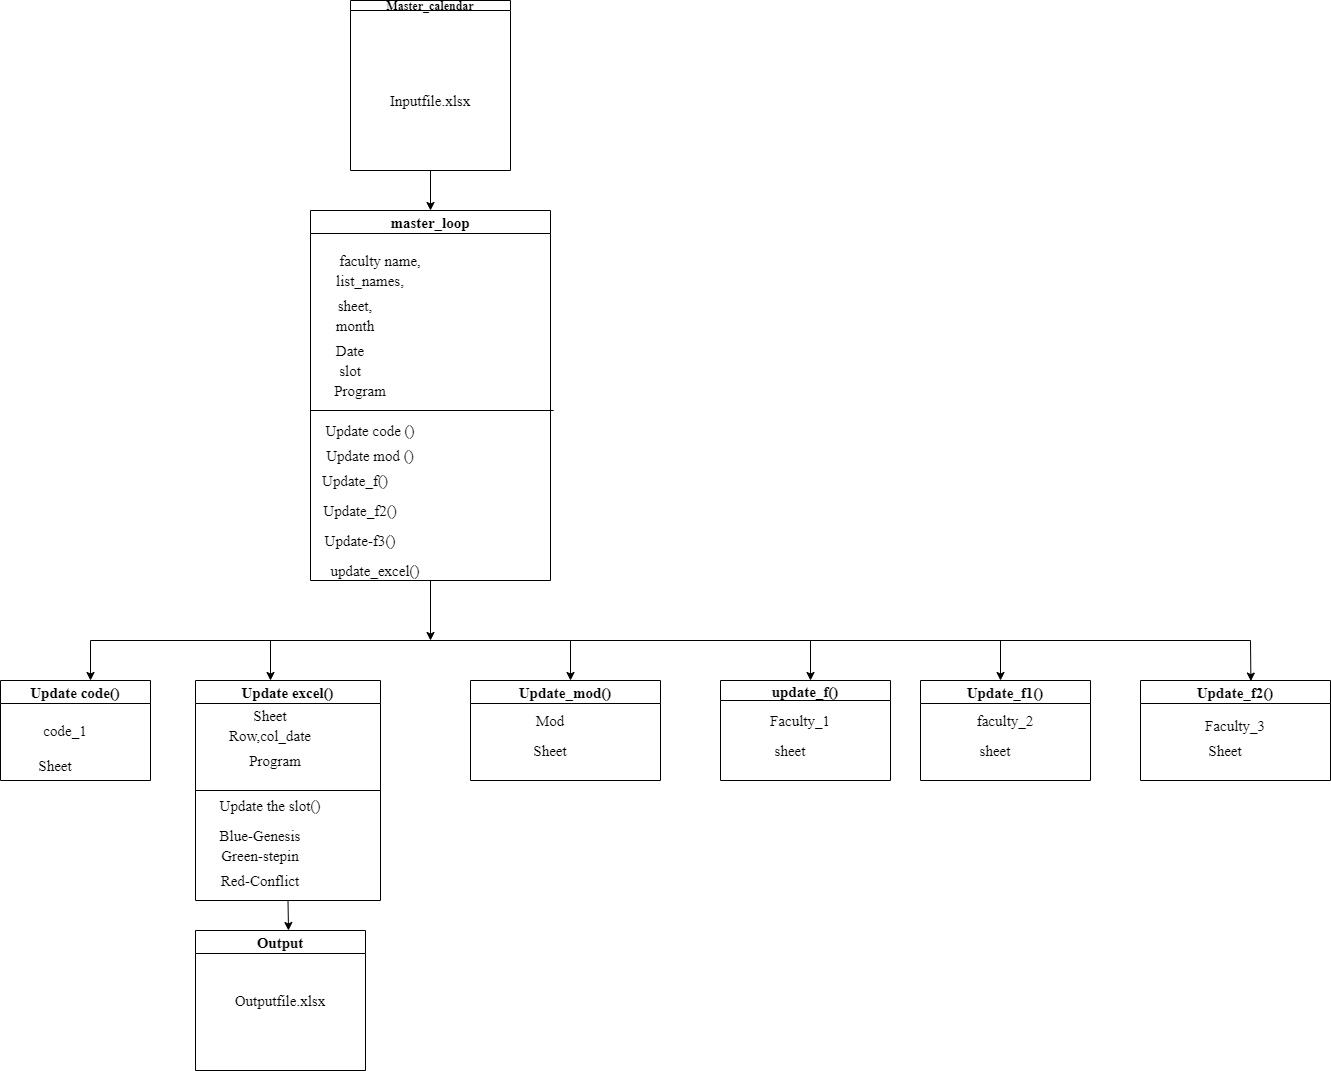

The diagram above was exported from draw.io. Its source (the exported page's mxGraphModel, read from the mxfile embedded in the PNG):
<mxGraphModel dx="1038" dy="579" grid="1" gridSize="10" guides="1" tooltips="1" connect="1" arrows="1" fold="1" page="1" pageScale="1" pageWidth="850" pageHeight="1100" math="0" shadow="0">
  <root>
    <mxCell id="bwgvhR9s3qSH7prfp7VD-0" />
    <mxCell id="bwgvhR9s3qSH7prfp7VD-1" parent="bwgvhR9s3qSH7prfp7VD-0" />
    <mxCell id="kkpwWoBYisI9kaFW5qhE-1" value="Master_calendar" style="swimlane;fontFamily=Times New Roman;fontSize=12;align=center;startSize=10;" vertex="1" parent="bwgvhR9s3qSH7prfp7VD-1">
      <mxGeometry x="380" y="160" width="160" height="170" as="geometry" />
    </mxCell>
    <mxCell id="kkpwWoBYisI9kaFW5qhE-3" value="Inputfile.xlsx" style="text;html=1;strokeColor=none;fillColor=none;align=center;verticalAlign=middle;whiteSpace=wrap;rounded=0;fontFamily=Times New Roman;fontSize=15;" vertex="1" parent="kkpwWoBYisI9kaFW5qhE-1">
      <mxGeometry x="30" y="90" width="100" height="20" as="geometry" />
    </mxCell>
    <mxCell id="kkpwWoBYisI9kaFW5qhE-11" value="master_loop" style="swimlane;fontFamily=Times New Roman;fontSize=15;align=center;" vertex="1" parent="bwgvhR9s3qSH7prfp7VD-1">
      <mxGeometry x="340" y="370" width="240" height="370" as="geometry" />
    </mxCell>
    <mxCell id="kkpwWoBYisI9kaFW5qhE-16" value="faculty name," style="text;html=1;strokeColor=none;fillColor=none;align=center;verticalAlign=middle;whiteSpace=wrap;rounded=0;fontFamily=Times New Roman;fontSize=15;" vertex="1" parent="kkpwWoBYisI9kaFW5qhE-11">
      <mxGeometry x="10" y="40" width="120" height="20" as="geometry" />
    </mxCell>
    <mxCell id="kkpwWoBYisI9kaFW5qhE-18" value="list_names," style="text;html=1;strokeColor=none;fillColor=none;align=center;verticalAlign=middle;whiteSpace=wrap;rounded=0;fontFamily=Times New Roman;fontSize=15;" vertex="1" parent="kkpwWoBYisI9kaFW5qhE-11">
      <mxGeometry y="60" width="120" height="20" as="geometry" />
    </mxCell>
    <mxCell id="kkpwWoBYisI9kaFW5qhE-19" value="sheet," style="text;html=1;strokeColor=none;fillColor=none;align=center;verticalAlign=middle;whiteSpace=wrap;rounded=0;fontFamily=Times New Roman;fontSize=15;" vertex="1" parent="kkpwWoBYisI9kaFW5qhE-11">
      <mxGeometry y="80" width="90" height="30" as="geometry" />
    </mxCell>
    <mxCell id="kkpwWoBYisI9kaFW5qhE-20" style="edgeStyle=orthogonalEdgeStyle;rounded=0;orthogonalLoop=1;jettySize=auto;html=1;exitX=0.5;exitY=1;exitDx=0;exitDy=0;fontFamily=Times New Roman;fontSize=15;" edge="1" parent="kkpwWoBYisI9kaFW5qhE-11" source="kkpwWoBYisI9kaFW5qhE-19" target="kkpwWoBYisI9kaFW5qhE-19">
      <mxGeometry relative="1" as="geometry" />
    </mxCell>
    <mxCell id="kkpwWoBYisI9kaFW5qhE-22" value="Date" style="text;html=1;strokeColor=none;fillColor=none;align=center;verticalAlign=middle;whiteSpace=wrap;rounded=0;fontFamily=Times New Roman;fontSize=15;" vertex="1" parent="kkpwWoBYisI9kaFW5qhE-11">
      <mxGeometry y="130" width="80" height="20" as="geometry" />
    </mxCell>
    <mxCell id="kkpwWoBYisI9kaFW5qhE-23" value="slot" style="text;html=1;strokeColor=none;fillColor=none;align=center;verticalAlign=middle;whiteSpace=wrap;rounded=0;fontFamily=Times New Roman;fontSize=15;" vertex="1" parent="kkpwWoBYisI9kaFW5qhE-11">
      <mxGeometry x="5" y="150" width="70" height="20" as="geometry" />
    </mxCell>
    <mxCell id="kkpwWoBYisI9kaFW5qhE-24" value="Program" style="text;html=1;strokeColor=none;fillColor=none;align=center;verticalAlign=middle;whiteSpace=wrap;rounded=0;fontFamily=Times New Roman;fontSize=15;" vertex="1" parent="kkpwWoBYisI9kaFW5qhE-11">
      <mxGeometry x="10" y="170" width="80" height="20" as="geometry" />
    </mxCell>
    <mxCell id="kkpwWoBYisI9kaFW5qhE-21" value="month" style="text;html=1;strokeColor=none;fillColor=none;align=center;verticalAlign=middle;whiteSpace=wrap;rounded=0;fontFamily=Times New Roman;fontSize=15;" vertex="1" parent="kkpwWoBYisI9kaFW5qhE-11">
      <mxGeometry y="100" width="90" height="30" as="geometry" />
    </mxCell>
    <mxCell id="ZMPBTebWLGafaz9XtsNu-0" value="Update code ()" style="text;html=1;strokeColor=none;fillColor=none;align=center;verticalAlign=middle;whiteSpace=wrap;rounded=0;fontFamily=Times New Roman;fontSize=15;" vertex="1" parent="kkpwWoBYisI9kaFW5qhE-11">
      <mxGeometry x="10" y="210" width="100" height="20" as="geometry" />
    </mxCell>
    <mxCell id="ZMPBTebWLGafaz9XtsNu-1" value="Update mod ()" style="text;html=1;strokeColor=none;fillColor=none;align=center;verticalAlign=middle;whiteSpace=wrap;rounded=0;fontFamily=Times New Roman;fontSize=15;" vertex="1" parent="kkpwWoBYisI9kaFW5qhE-11">
      <mxGeometry x="5" y="230" width="110" height="30" as="geometry" />
    </mxCell>
    <mxCell id="ZMPBTebWLGafaz9XtsNu-2" value="Update_f()" style="text;html=1;strokeColor=none;fillColor=none;align=center;verticalAlign=middle;whiteSpace=wrap;rounded=0;fontFamily=Times New Roman;fontSize=15;" vertex="1" parent="kkpwWoBYisI9kaFW5qhE-11">
      <mxGeometry x="-35" y="260" width="160" height="20" as="geometry" />
    </mxCell>
    <mxCell id="ZMPBTebWLGafaz9XtsNu-5" value="update_excel()" style="text;html=1;strokeColor=none;fillColor=none;align=center;verticalAlign=middle;whiteSpace=wrap;rounded=0;fontFamily=Times New Roman;fontSize=15;" vertex="1" parent="kkpwWoBYisI9kaFW5qhE-11">
      <mxGeometry x="10" y="350" width="110" height="20" as="geometry" />
    </mxCell>
    <mxCell id="kkpwWoBYisI9kaFW5qhE-25" value="" style="endArrow=none;html=1;fontFamily=Times New Roman;fontSize=15;" edge="1" parent="bwgvhR9s3qSH7prfp7VD-1">
      <mxGeometry width="50" height="50" relative="1" as="geometry">
        <mxPoint x="583.2000122070312" y="570" as="sourcePoint" />
        <mxPoint x="340" y="570" as="targetPoint" />
      </mxGeometry>
    </mxCell>
    <mxCell id="kkpwWoBYisI9kaFW5qhE-31" value="" style="endArrow=none;html=1;fontFamily=Times New Roman;fontSize=15;" edge="1" parent="bwgvhR9s3qSH7prfp7VD-1">
      <mxGeometry width="50" height="50" relative="1" as="geometry">
        <mxPoint x="120" y="800" as="sourcePoint" />
        <mxPoint x="920.7999877929688" y="800" as="targetPoint" />
      </mxGeometry>
    </mxCell>
    <mxCell id="kkpwWoBYisI9kaFW5qhE-32" value="" style="endArrow=classic;html=1;fontFamily=Times New Roman;fontSize=15;" edge="1" parent="bwgvhR9s3qSH7prfp7VD-1">
      <mxGeometry width="50" height="50" relative="1" as="geometry">
        <mxPoint x="120" y="800" as="sourcePoint" />
        <mxPoint x="120" y="840" as="targetPoint" />
      </mxGeometry>
    </mxCell>
    <mxCell id="kkpwWoBYisI9kaFW5qhE-33" value="Update code()" style="swimlane;fontFamily=Times New Roman;fontSize=15;align=center;" vertex="1" parent="bwgvhR9s3qSH7prfp7VD-1">
      <mxGeometry x="30" y="840" width="150" height="100" as="geometry" />
    </mxCell>
    <mxCell id="kkpwWoBYisI9kaFW5qhE-34" value="Sheet" style="text;html=1;strokeColor=none;fillColor=none;align=center;verticalAlign=middle;whiteSpace=wrap;rounded=0;fontFamily=Times New Roman;fontSize=15;" vertex="1" parent="kkpwWoBYisI9kaFW5qhE-33">
      <mxGeometry x="10" y="75" width="90" height="20" as="geometry" />
    </mxCell>
    <mxCell id="kkpwWoBYisI9kaFW5qhE-37" value="" style="endArrow=classic;html=1;fontFamily=Times New Roman;fontSize=15;" edge="1" parent="bwgvhR9s3qSH7prfp7VD-1">
      <mxGeometry width="50" height="50" relative="1" as="geometry">
        <mxPoint x="300" y="800" as="sourcePoint" />
        <mxPoint x="300" y="840" as="targetPoint" />
      </mxGeometry>
    </mxCell>
    <mxCell id="kkpwWoBYisI9kaFW5qhE-39" value="Update excel()" style="swimlane;fontFamily=Times New Roman;fontSize=15;align=center;" vertex="1" parent="bwgvhR9s3qSH7prfp7VD-1">
      <mxGeometry x="225" y="840" width="185" height="220" as="geometry" />
    </mxCell>
    <mxCell id="kkpwWoBYisI9kaFW5qhE-40" value="Sheet" style="text;html=1;strokeColor=none;fillColor=none;align=center;verticalAlign=middle;whiteSpace=wrap;rounded=0;fontFamily=Times New Roman;fontSize=15;" vertex="1" parent="kkpwWoBYisI9kaFW5qhE-39">
      <mxGeometry x="55" y="25" width="40" height="20" as="geometry" />
    </mxCell>
    <mxCell id="ZMPBTebWLGafaz9XtsNu-28" value="Row,col_date" style="text;html=1;strokeColor=none;fillColor=none;align=center;verticalAlign=middle;whiteSpace=wrap;rounded=0;fontFamily=Times New Roman;fontSize=15;" vertex="1" parent="kkpwWoBYisI9kaFW5qhE-39">
      <mxGeometry x="30" y="45" width="90" height="20" as="geometry" />
    </mxCell>
    <mxCell id="ZMPBTebWLGafaz9XtsNu-32" value="Update the slot()" style="text;html=1;strokeColor=none;fillColor=none;align=center;verticalAlign=middle;whiteSpace=wrap;rounded=0;fontFamily=Times New Roman;fontSize=15;" vertex="1" parent="kkpwWoBYisI9kaFW5qhE-39">
      <mxGeometry x="20" y="110" width="110" height="30" as="geometry" />
    </mxCell>
    <mxCell id="ZMPBTebWLGafaz9XtsNu-33" value="Blue-Genesis" style="text;html=1;strokeColor=none;fillColor=none;align=center;verticalAlign=middle;whiteSpace=wrap;rounded=0;fontFamily=Times New Roman;fontSize=15;" vertex="1" parent="kkpwWoBYisI9kaFW5qhE-39">
      <mxGeometry x="10" y="140" width="110" height="30" as="geometry" />
    </mxCell>
    <mxCell id="ZMPBTebWLGafaz9XtsNu-34" value="Green-stepin" style="text;html=1;strokeColor=none;fillColor=none;align=center;verticalAlign=middle;whiteSpace=wrap;rounded=0;fontFamily=Times New Roman;fontSize=15;" vertex="1" parent="kkpwWoBYisI9kaFW5qhE-39">
      <mxGeometry x="15" y="160" width="100" height="30" as="geometry" />
    </mxCell>
    <mxCell id="ZMPBTebWLGafaz9XtsNu-35" value="Red-Conflict" style="text;html=1;strokeColor=none;fillColor=none;align=center;verticalAlign=middle;whiteSpace=wrap;rounded=0;fontFamily=Times New Roman;fontSize=15;" vertex="1" parent="kkpwWoBYisI9kaFW5qhE-39">
      <mxGeometry x="15" y="190" width="100" height="20" as="geometry" />
    </mxCell>
    <mxCell id="kkpwWoBYisI9kaFW5qhE-47" value="" style="endArrow=classic;html=1;fontFamily=Times New Roman;fontSize=15;entryX=0.5;entryY=0;entryDx=0;entryDy=0;" edge="1" parent="bwgvhR9s3qSH7prfp7VD-1">
      <mxGeometry width="50" height="50" relative="1" as="geometry">
        <mxPoint x="600" y="800" as="sourcePoint" />
        <mxPoint x="600" y="840" as="targetPoint" />
      </mxGeometry>
    </mxCell>
    <mxCell id="kkpwWoBYisI9kaFW5qhE-49" value="update_f()" style="swimlane;fontFamily=Times New Roman;fontSize=15;align=center;startSize=20;" vertex="1" parent="bwgvhR9s3qSH7prfp7VD-1">
      <mxGeometry x="750" y="840" width="170" height="100" as="geometry" />
    </mxCell>
    <mxCell id="ZMPBTebWLGafaz9XtsNu-15" value="Faculty_1" style="text;html=1;strokeColor=none;fillColor=none;align=center;verticalAlign=middle;whiteSpace=wrap;rounded=0;fontFamily=Times New Roman;fontSize=15;" vertex="1" parent="kkpwWoBYisI9kaFW5qhE-49">
      <mxGeometry x="30" y="30" width="100" height="20" as="geometry" />
    </mxCell>
    <mxCell id="ZMPBTebWLGafaz9XtsNu-16" value="sheet" style="text;html=1;strokeColor=none;fillColor=none;align=center;verticalAlign=middle;whiteSpace=wrap;rounded=0;fontFamily=Times New Roman;fontSize=15;" vertex="1" parent="kkpwWoBYisI9kaFW5qhE-49">
      <mxGeometry x="20" y="60" width="100" height="20" as="geometry" />
    </mxCell>
    <mxCell id="kkpwWoBYisI9kaFW5qhE-56" value="Output" style="swimlane;fontFamily=Times New Roman;fontSize=15;align=center;" vertex="1" parent="bwgvhR9s3qSH7prfp7VD-1">
      <mxGeometry x="225" y="1090" width="170" height="140" as="geometry" />
    </mxCell>
    <mxCell id="kkpwWoBYisI9kaFW5qhE-57" value="Outputfile.xlsx" style="text;html=1;strokeColor=none;fillColor=none;align=center;verticalAlign=middle;whiteSpace=wrap;rounded=0;fontFamily=Times New Roman;fontSize=15;" vertex="1" parent="kkpwWoBYisI9kaFW5qhE-56">
      <mxGeometry y="60" width="170" height="20" as="geometry" />
    </mxCell>
    <mxCell id="ZMPBTebWLGafaz9XtsNu-3" value="Update_f2()" style="text;html=1;strokeColor=none;fillColor=none;align=center;verticalAlign=middle;whiteSpace=wrap;rounded=0;fontFamily=Times New Roman;fontSize=15;" vertex="1" parent="bwgvhR9s3qSH7prfp7VD-1">
      <mxGeometry x="320" y="660" width="140" height="20" as="geometry" />
    </mxCell>
    <mxCell id="ZMPBTebWLGafaz9XtsNu-4" value="Update-f3()" style="text;html=1;strokeColor=none;fillColor=none;align=center;verticalAlign=middle;whiteSpace=wrap;rounded=0;fontFamily=Times New Roman;fontSize=15;" vertex="1" parent="bwgvhR9s3qSH7prfp7VD-1">
      <mxGeometry x="330" y="690" width="120" height="20" as="geometry" />
    </mxCell>
    <mxCell id="ZMPBTebWLGafaz9XtsNu-8" value="code_1" style="text;html=1;strokeColor=none;fillColor=none;align=center;verticalAlign=middle;whiteSpace=wrap;rounded=0;fontFamily=Times New Roman;fontSize=15;" vertex="1" parent="bwgvhR9s3qSH7prfp7VD-1">
      <mxGeometry x="60" y="880" width="70" height="20" as="geometry" />
    </mxCell>
    <mxCell id="ZMPBTebWLGafaz9XtsNu-10" value="Update_mod()" style="swimlane;fontFamily=Times New Roman;fontSize=15;align=center;" vertex="1" parent="bwgvhR9s3qSH7prfp7VD-1">
      <mxGeometry x="500" y="840" width="190" height="100" as="geometry" />
    </mxCell>
    <mxCell id="ZMPBTebWLGafaz9XtsNu-12" value="Mod" style="text;html=1;strokeColor=none;fillColor=none;align=center;verticalAlign=middle;whiteSpace=wrap;rounded=0;fontFamily=Times New Roman;fontSize=15;" vertex="1" parent="ZMPBTebWLGafaz9XtsNu-10">
      <mxGeometry x="30" y="25" width="100" height="30" as="geometry" />
    </mxCell>
    <mxCell id="ZMPBTebWLGafaz9XtsNu-14" value="Sheet" style="text;html=1;strokeColor=none;fillColor=none;align=center;verticalAlign=middle;whiteSpace=wrap;rounded=0;fontFamily=Times New Roman;fontSize=15;" vertex="1" parent="ZMPBTebWLGafaz9XtsNu-10">
      <mxGeometry x="40" y="55" width="80" height="30" as="geometry" />
    </mxCell>
    <mxCell id="ZMPBTebWLGafaz9XtsNu-17" value="Update_f1()" style="swimlane;fontFamily=Times New Roman;fontSize=15;align=center;" vertex="1" parent="bwgvhR9s3qSH7prfp7VD-1">
      <mxGeometry x="950" y="840" width="170" height="100" as="geometry" />
    </mxCell>
    <mxCell id="ZMPBTebWLGafaz9XtsNu-18" value="faculty_2" style="text;html=1;strokeColor=none;fillColor=none;align=center;verticalAlign=middle;whiteSpace=wrap;rounded=0;fontFamily=Times New Roman;fontSize=15;" vertex="1" parent="ZMPBTebWLGafaz9XtsNu-17">
      <mxGeometry x="35" y="30" width="100" height="20" as="geometry" />
    </mxCell>
    <mxCell id="ZMPBTebWLGafaz9XtsNu-19" value="sheet" style="text;html=1;strokeColor=none;fillColor=none;align=center;verticalAlign=middle;whiteSpace=wrap;rounded=0;fontFamily=Times New Roman;fontSize=15;" vertex="1" parent="ZMPBTebWLGafaz9XtsNu-17">
      <mxGeometry x="30" y="55" width="90" height="30" as="geometry" />
    </mxCell>
    <mxCell id="ZMPBTebWLGafaz9XtsNu-20" value="Update_f2()" style="swimlane;fontFamily=Times New Roman;fontSize=15;align=center;" vertex="1" parent="bwgvhR9s3qSH7prfp7VD-1">
      <mxGeometry x="1170" y="840" width="190" height="100" as="geometry" />
    </mxCell>
    <mxCell id="ZMPBTebWLGafaz9XtsNu-21" value="Faculty_3" style="text;html=1;strokeColor=none;fillColor=none;align=center;verticalAlign=middle;whiteSpace=wrap;rounded=0;fontFamily=Times New Roman;fontSize=15;" vertex="1" parent="ZMPBTebWLGafaz9XtsNu-20">
      <mxGeometry x="45" y="30" width="100" height="30" as="geometry" />
    </mxCell>
    <mxCell id="ZMPBTebWLGafaz9XtsNu-22" value="Sheet" style="text;html=1;strokeColor=none;fillColor=none;align=center;verticalAlign=middle;whiteSpace=wrap;rounded=0;fontFamily=Times New Roman;fontSize=15;" vertex="1" parent="ZMPBTebWLGafaz9XtsNu-20">
      <mxGeometry x="45" y="55" width="80" height="30" as="geometry" />
    </mxCell>
    <mxCell id="ZMPBTebWLGafaz9XtsNu-23" value="" style="endArrow=none;html=1;fontFamily=Times New Roman;fontSize=15;" edge="1" parent="bwgvhR9s3qSH7prfp7VD-1">
      <mxGeometry width="50" height="50" relative="1" as="geometry">
        <mxPoint x="920" y="800" as="sourcePoint" />
        <mxPoint x="1280" y="800" as="targetPoint" />
      </mxGeometry>
    </mxCell>
    <mxCell id="ZMPBTebWLGafaz9XtsNu-24" value="" style="endArrow=classic;html=1;fontFamily=Times New Roman;fontSize=15;" edge="1" parent="bwgvhR9s3qSH7prfp7VD-1">
      <mxGeometry width="50" height="50" relative="1" as="geometry">
        <mxPoint x="840" y="800" as="sourcePoint" />
        <mxPoint x="840" y="840" as="targetPoint" />
      </mxGeometry>
    </mxCell>
    <mxCell id="ZMPBTebWLGafaz9XtsNu-25" value="" style="endArrow=classic;html=1;fontFamily=Times New Roman;fontSize=15;" edge="1" parent="bwgvhR9s3qSH7prfp7VD-1">
      <mxGeometry width="50" height="50" relative="1" as="geometry">
        <mxPoint x="1030" y="800" as="sourcePoint" />
        <mxPoint x="1030" y="840" as="targetPoint" />
      </mxGeometry>
    </mxCell>
    <mxCell id="ZMPBTebWLGafaz9XtsNu-26" value="" style="endArrow=classic;html=1;fontFamily=Times New Roman;fontSize=15;entryX=0.581;entryY=0.006;entryDx=0;entryDy=0;entryPerimeter=0;" edge="1" parent="bwgvhR9s3qSH7prfp7VD-1" target="ZMPBTebWLGafaz9XtsNu-20">
      <mxGeometry width="50" height="50" relative="1" as="geometry">
        <mxPoint x="1280" y="800" as="sourcePoint" />
        <mxPoint x="1000" y="780" as="targetPoint" />
      </mxGeometry>
    </mxCell>
    <mxCell id="ZMPBTebWLGafaz9XtsNu-27" value="Program" style="text;html=1;strokeColor=none;fillColor=none;align=center;verticalAlign=middle;whiteSpace=wrap;rounded=0;fontFamily=Times New Roman;fontSize=15;" vertex="1" parent="bwgvhR9s3qSH7prfp7VD-1">
      <mxGeometry x="260" y="910" width="90" height="20" as="geometry" />
    </mxCell>
    <mxCell id="ZMPBTebWLGafaz9XtsNu-29" value="" style="endArrow=none;html=1;fontFamily=Times New Roman;fontSize=15;exitX=0;exitY=0.5;exitDx=0;exitDy=0;" edge="1" parent="bwgvhR9s3qSH7prfp7VD-1" source="kkpwWoBYisI9kaFW5qhE-39">
      <mxGeometry width="50" height="50" relative="1" as="geometry">
        <mxPoint x="230" y="960" as="sourcePoint" />
        <mxPoint x="410" y="950" as="targetPoint" />
      </mxGeometry>
    </mxCell>
    <mxCell id="ZMPBTebWLGafaz9XtsNu-30" value="" style="endArrow=classic;html=1;fontFamily=Times New Roman;fontSize=15;exitX=0.5;exitY=1;exitDx=0;exitDy=0;" edge="1" parent="bwgvhR9s3qSH7prfp7VD-1" source="kkpwWoBYisI9kaFW5qhE-1" target="kkpwWoBYisI9kaFW5qhE-11">
      <mxGeometry width="50" height="50" relative="1" as="geometry">
        <mxPoint x="230" y="450" as="sourcePoint" />
        <mxPoint x="280" y="400" as="targetPoint" />
      </mxGeometry>
    </mxCell>
    <mxCell id="ZMPBTebWLGafaz9XtsNu-31" value="" style="endArrow=classic;html=1;fontFamily=Times New Roman;fontSize=15;exitX=0.5;exitY=1;exitDx=0;exitDy=0;" edge="1" parent="bwgvhR9s3qSH7prfp7VD-1" source="kkpwWoBYisI9kaFW5qhE-11">
      <mxGeometry width="50" height="50" relative="1" as="geometry">
        <mxPoint x="230" y="740" as="sourcePoint" />
        <mxPoint x="460" y="800" as="targetPoint" />
      </mxGeometry>
    </mxCell>
    <mxCell id="ZMPBTebWLGafaz9XtsNu-36" value="" style="endArrow=classic;html=1;fontFamily=Times New Roman;fontSize=15;exitX=0.5;exitY=1;exitDx=0;exitDy=0;" edge="1" parent="bwgvhR9s3qSH7prfp7VD-1" source="kkpwWoBYisI9kaFW5qhE-39">
      <mxGeometry width="50" height="50" relative="1" as="geometry">
        <mxPoint x="140" y="1110" as="sourcePoint" />
        <mxPoint x="318" y="1090" as="targetPoint" />
      </mxGeometry>
    </mxCell>
  </root>
</mxGraphModel>